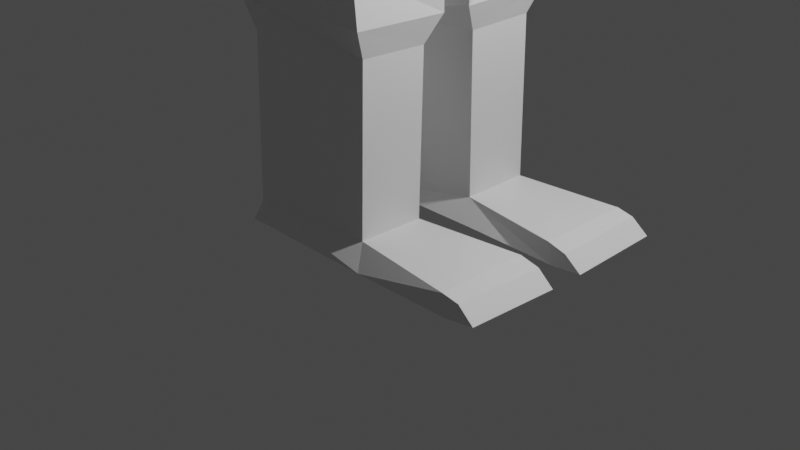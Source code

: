 # Source: postac.blend  (saved by Blender 2.92.15; exported with 4.5.12 LTS)
import bpy
from mathutils import Matrix  # noqa: F401  (used for matrix-valued properties, if any)

bpy.ops.wm.read_factory_settings(use_empty=True)
scene = bpy.context.scene
scene.name = 'Scene'

# ---- collections
col_collection = bpy.data.collections.new('Collection'); scene.collection.children.link(col_collection)

# ---- materials (node trees are filled in below, after node groups)
mat_material = bpy.data.materials.new('Material')
mat_material.alpha_threshold = 0.0
mat_material.use_transparent_shadow = False
mat_material.line_color = (0.0, 0.0, 0.0, 1.0)

# ---- material node trees
mat_material.use_nodes = True; mat_material.node_tree.nodes.clear()
_N = mat_material.node_tree.nodes; _L = mat_material.node_tree.links
n0 = _N.new('ShaderNodeOutputMaterial'); n0.name = 'Material Output'; n0.location = (300, 300)
n1 = _N.new('ShaderNodeBsdfPrincipled'); n1.name = 'Principled BSDF'; n1.location = (10, 300)
n1.distribution = 'GGX'
n1.subsurface_method = 'BURLEY'
n1.inputs[2].default_value = 0.4
n1.inputs[3].default_value = 1.45
n1.inputs[27].default_value = (0.0, 0.0, 0.0, 1.0)
n1.inputs[28].default_value = 1.0
_L.new(n1.outputs[0], n0.inputs[0])
n0.is_active_output = True

# ---- world
world_world = bpy.data.worlds.new('World'); scene.world = world_world
world_world.use_nodes = True; world_world.node_tree.nodes.clear()
_N = world_world.node_tree.nodes; _L = world_world.node_tree.links
n0 = _N.new('ShaderNodeOutputWorld'); n0.name = 'World Output'; n0.location = (300, 300)
n1 = _N.new('ShaderNodeBackground'); n1.name = 'Background'; n1.location = (10, 300)
n1.inputs[0].default_value = (0.05088, 0.05088, 0.05088, 1.0)
_L.new(n1.outputs[0], n0.inputs[0])
n0.is_active_output = True
world_world.color = (0.05088, 0.05088, 0.05088)
world_world.use_sun_shadow = False
world_world.sun_shadow_jitter_overblur = 0.0

# ---- cameras
cam_camera = bpy.data.cameras.new('Camera')
cam_camera.clip_end = 100.0
cam_camera.ortho_scale = 7.314

# ---- lights
light_light = bpy.data.lights.new('Light', 'POINT')
light_light.transmission_factor = 0.0
light_light.energy = 1000.0
light_light.shadow_soft_size = 0.1
light_light.shadow_maximum_resolution = 0.006
light_light.use_absolute_resolution = True

# ---- meshes
me_cube = bpy.data.meshes.new('Cube')
me_cube.from_pydata([(1.0, 1.0, 0.4672), (1.0, 1.021, -0.7069), (-1.0, 1.0, 0.4672), (-1.0, 1.0, -0.7035), (-1.0, 0.0, -1.0), (1.0, 0.0, 1.0), (-1.0, 0.0, 1.0), (1.0, 0.0, -1.0), (0.9708, -0.009942, -1.127), (-1.029, 0.00146, -1.144), (1.0, 0.0, -1.191), (-1.0, 0.0, -1.191), (1.0, 1.059, -1.105), (-1.0, 1.046, -1.095), (0.9708, 0.02739, -1.444), (-1.029, 0.04749, -1.464), (0.461, 1.061, -1.815), (-0.4656, 1.155, -1.812), (0.822, 0.1106, -1.837), (-0.876, 0.006119, -1.84), (0.6445, 1.125, -3.825), (-0.4656, 1.232, -3.836), (0.748, 0.1745, -3.848), (-0.876, 0.08329, -3.864), (0.742, 1.164, -4.293), (-0.8512, 1.165, -4.277), (0.7378, 0.1556, -4.32), (-0.876, 0.1567, -4.309), (0.66, 1.037, -4.57), (-0.6282, 1.168, -4.566), (0.6483, 0.3123, -4.595), (-0.6465, 0.1702, -4.599), (0.657, 1.072, -6.264), (-0.6282, 1.217, -6.257), (0.6404, 0.3476, -6.283), (-0.6465, 0.2187, -6.289), (0.7642, 1.228, -6.493), (-0.771, 1.229, -6.489), (0.7418, 0.2192, -6.524), (-0.7935, 0.2203, -6.528), (1.794, 1.197, -6.273), (1.771, 0.1882, -6.292), (1.841, 1.203, -6.497), (1.817, 0.1947, -6.522), (1.971, 1.191, -6.307), (1.975, 0.1825, -6.342), (2.148, 1.198, -6.45), (2.152, 0.189, -6.485), (-1.0, 0.0, 1.738), (-1.0, 1.0, 1.738), (1.0, 1.0, 1.738), (1.0, 0.0, 1.738), (-0.5474, 1.391, 1.088), (0.5474, 1.391, 1.094), (-0.5474, 1.391, 1.65), (0.5474, 1.391, 1.644), (-0.2997, 5.611, 1.159), (0.2997, 5.611, 1.164), (-0.2997, 5.611, 1.579), (0.2997, 5.611, 1.574), (-0.2978, 5.759, 1.108), (0.2978, 5.762, 1.108), (-0.2975, 5.751, 1.63), (0.2975, 5.754, 1.63), (-0.1268, 6.132, 1.108), (0.1268, 6.129, 1.108), (-0.1267, 6.14, 1.63), (0.1267, 6.137, 1.63), (-0.2923, 8.502, 1.018), (0.2923, 8.502, 1.018), (-0.2923, 8.502, 1.721), (0.2923, 8.502, 1.721), (-0.2039, 8.677, 1.018), (0.2039, 8.677, 1.018), (-0.2039, 8.677, 1.721), (0.2039, 8.677, 1.721), (-0.6638, 0.0, 2.085), (-0.6638, 0.4783, 2.085), (0.6638, 0.4783, 2.085), (0.6638, 0.0, 2.085), (-0.618, 0.0, 2.301), (-0.618, 0.8629, 2.301), (0.7715, 0.8629, 2.301), (0.7715, 0.0, 2.301), (-0.618, 0.0, 3.696), (-0.618, 0.8629, 3.696), (0.7715, 0.8629, 3.696), (0.7715, 0.0, 3.696), (-0.2039, 9.131, 1.018), (0.2039, 9.131, 1.018), (-0.2039, 9.131, 1.721), (0.2039, 9.131, 1.721), (0.2039, 9.131, 1.608), (-0.2039, 9.131, 1.61), (0.2039, 9.131, 1.486), (-0.2039, 9.131, 1.486), (0.2039, 9.131, 1.384), (-0.2039, 9.131, 1.383), (-0.2039, 9.131, 1.253), (0.2039, 9.131, 1.253), (-0.2039, 9.131, 1.133), (0.2039, 9.131, 1.124), (-0.08426, 9.482, 1.695), (0.08426, 9.482, 1.695), (-0.08426, 9.482, 1.635), (0.08426, 9.482, 1.634), (-0.07691, 9.502, 1.518), (-0.07691, 9.502, 1.577), (0.07691, 9.502, 1.576), (0.07691, 9.502, 1.518), (-0.08634, 9.561, 1.399), (-0.08634, 9.561, 1.471), (0.08634, 9.561, 1.47), (0.08634, 9.561, 1.399), (-0.05643, 9.522, 1.289), (-0.05643, 9.522, 1.347), (0.05643, 9.522, 1.347), (0.05643, 9.522, 1.289), (-0.0773, 9.434, 1.168), (-0.0773, 9.434, 1.215), (0.0773, 9.434, 1.215), (0.0773, 9.434, 1.165), (-0.1163, 9.374, 1.047), (0.1163, 9.374, 1.047), (0.1163, 9.374, 1.097), (-0.1163, 9.374, 1.101), (0.1611, 0.8426, 2.848), (0.2781, 0.8426, 2.848), (0.1611, 0.8426, 3.132), (0.2781, 0.8426, 3.132), (0.1611, 0.9411, 2.848), (0.2781, 0.9411, 2.848), (0.1611, 0.9411, 3.132), (0.2781, 0.9411, 3.132), (0.7715, 0.8629, 2.301), (0.7715, 0.0, 2.301), (0.7715, 0.8629, 3.696), (0.7715, 0.0, 3.696), (0.7694, 0.8581, 2.307), (0.7694, 0.0, 2.307), (0.7694, 0.8581, 3.702), (0.7694, 0.0, 3.702), (0.7715, 0.5275, 3.175), (0.7715, 0.3354, 3.175), (0.7715, 0.5275, 3.362), (0.7715, 0.3354, 3.362), (0.8269, 0.5275, 3.175), (0.8269, 0.3354, 3.175), (0.8269, 0.5275, 3.362), (0.8269, 0.3354, 3.362), (0.7715, 0.8629, 2.301), (0.7715, 0.0, 2.301), (0.7715, 0.8629, 3.696), (0.7715, 0.0, 3.696), (0.7715, 0.6643, 2.608), (0.7715, 0.0, 2.608), (0.7715, 0.6643, 2.545), (0.7715, 0.0, 2.545), (0.8543, 0.6643, 2.608), (0.8543, 0.0, 2.608), (0.8543, 0.0, 2.545), (0.8543, 0.6643, 2.545)], [], [(4, 6, 2, 3), (3, 2, 0, 1), (1, 0, 5, 7), (4, 3, 9, 11), (0, 2, 52, 53), (9, 8, 10, 11), (3, 1, 12, 13), (7, 4, 11, 10), (1, 7, 10, 8), (15, 13, 17, 19), (1, 8, 14, 12), (9, 3, 13, 15), (8, 9, 15, 14), (17, 16, 20, 21), (13, 12, 16, 17), (12, 14, 18, 16), (14, 15, 19, 18), (20, 22, 26, 24), (16, 18, 22, 20), (18, 19, 23, 22), (19, 17, 21, 23), (27, 25, 29, 31), (22, 23, 27, 26), (23, 21, 25, 27), (21, 20, 24, 25), (28, 30, 34, 32), (25, 24, 28, 29), (24, 26, 30, 28), (26, 27, 31, 30), (34, 35, 39, 38), (30, 31, 35, 34), (31, 29, 33, 35), (29, 28, 32, 33), (37, 36, 38, 39), (35, 33, 37, 39), (33, 32, 36, 37), (36, 32, 40, 42), (42, 40, 44, 46), (34, 38, 43, 41), (38, 36, 42, 43), (32, 34, 41, 40), (44, 45, 47, 46), (43, 42, 46, 47), (41, 43, 47, 45), (40, 41, 45, 44), (51, 50, 78, 79), (6, 5, 51, 48), (5, 0, 50, 51), (2, 6, 48, 49), (55, 53, 57, 59), (50, 0, 53, 55), (49, 50, 55, 54), (2, 49, 54, 52), (56, 58, 62, 60), (54, 55, 59, 58), (52, 54, 58, 56), (53, 52, 56, 57), (61, 60, 64, 65), (57, 56, 60, 61), (59, 57, 61, 63), (58, 59, 63, 62), (67, 65, 69, 71), (63, 61, 65, 67), (62, 63, 67, 66), (60, 62, 66, 64), (68, 70, 74, 72), (66, 67, 71, 70), (64, 66, 70, 68), (65, 64, 68, 69), (75, 73, 89, 101, 99, 96, 94, 92, 91), (69, 68, 72, 73), (71, 69, 73, 75), (70, 71, 75, 74), (78, 77, 81, 82), (49, 48, 76, 77), (48, 51, 79, 76), (50, 49, 77, 78), (83, 82, 134, 135), (79, 78, 82, 83), (77, 76, 80, 81), (76, 79, 83, 80), (86, 85, 84, 87), (81, 80, 84, 85), (80, 83, 87, 84), (82, 81, 85, 86), (89, 88, 122, 123), (74, 75, 91, 90), (72, 74, 90, 93, 95, 97, 98, 100, 88), (73, 72, 88, 89), (105, 104, 102, 103), (92, 93, 104, 105), (93, 92, 108, 107), (95, 94, 112, 111), (99, 98, 114, 117), (99, 101, 121, 120), (91, 92, 105, 103), (93, 90, 102, 104), (90, 91, 103, 102), (109, 106, 107, 108), (94, 95, 106, 109), (92, 94, 109, 108), (95, 93, 107, 106), (113, 110, 111, 112), (96, 97, 110, 113), (94, 96, 113, 112), (97, 95, 111, 110), (117, 114, 115, 116), (98, 97, 115, 114), (96, 99, 117, 116), (97, 96, 116, 115), (121, 118, 119, 120), (98, 99, 120, 119), (100, 98, 119, 118), (101, 100, 118, 121), (123, 122, 125, 124), (100, 101, 124, 125), (88, 100, 125, 122), (101, 89, 123, 124), (127, 129, 128, 126), (131, 130, 132, 133), (126, 128, 132, 130), (128, 129, 133, 132), (129, 127, 131, 133), (127, 126, 130, 131), (135, 134, 136, 137), (87, 83, 135, 137), (82, 86, 136, 134), (86, 87, 137, 136), (139, 138, 140, 141), (143, 145, 144, 142), (147, 146, 148, 149), (145, 143, 147, 149), (144, 145, 149, 148), (142, 144, 148, 146), (143, 142, 146, 147), (151, 150, 152, 153), (155, 157, 156, 154), (159, 158, 161, 160), (156, 157, 160, 161), (154, 156, 161, 158), (155, 154, 158, 159)])
_uv = me_cube.uv_layers.new(name='UVMap')
_uv.uv.foreach_set('vector', [0.375, 0.125, 0.625, 0.125, 0.625, 0.25, 0.375, 0.25, 0.375, 0.25, 0.625, 0.25, 0.625, 0.5, 0.375, 0.5, 0.375, 0.5, 0.625, 0.5, 0.625, 0.625, 0.375, 0.625, 0.375, 0.125, 0.375, 0.25, 0.375, 0.25, 0.375, 0.125, 0.625, 0.5, 0.625, 0.25, 0.625, 0.25, 0.625, 0.5, 0.125, 0.5, 0.375, 0.5, 0.375, 0.625, 0.125, 0.625, 0.375, 0.25, 0.375, 0.5, 0.375, 0.5, 0.375, 0.25, 0.0, 0.0, 0.0, 0.0, 0.0, 0.0, 0.0, 0.0, 0.375, 0.5, 0.375, 0.625, 0.375, 0.625, 0.375, 0.5, 0.375, 0.25, 0.375, 0.25, 0.375, 0.25, 0.375, 0.25, 0.375, 0.5, 0.375, 0.5, 0.375, 0.5, 0.375, 0.5, 0.375, 0.25, 0.375, 0.25, 0.375, 0.25, 0.375, 0.25, 0.375, 0.5, 0.125, 0.5, 0.125, 0.5, 0.375, 0.5, 0.375, 0.25, 0.375, 0.5, 0.375, 0.5, 0.375, 0.25, 0.375, 0.25, 0.375, 0.5, 0.375, 0.5, 0.375, 0.25, 0.375, 0.5, 0.375, 0.5, 0.375, 0.5, 0.375, 0.5, 0.375, 0.5, 0.125, 0.5, 0.125, 0.5, 0.375, 0.5, 0.375, 0.5, 0.375, 0.5, 0.375, 0.5, 0.375, 0.5, 0.375, 0.5, 0.375, 0.5, 0.375, 0.5, 0.375, 0.5, 0.375, 0.5, 0.125, 0.5, 0.125, 0.5, 0.375, 0.5, 0.375, 0.25, 0.375, 0.25, 0.375, 0.25, 0.375, 0.25, 0.375, 0.25, 0.375, 0.25, 0.375, 0.25, 0.375, 0.25, 0.375, 0.5, 0.125, 0.5, 0.125, 0.5, 0.375, 0.5, 0.375, 0.25, 0.375, 0.25, 0.375, 0.25, 0.375, 0.25, 0.375, 0.25, 0.375, 0.5, 0.375, 0.5, 0.375, 0.25, 0.375, 0.5, 0.375, 0.5, 0.375, 0.5, 0.375, 0.5, 0.375, 0.25, 0.375, 0.5, 0.375, 0.5, 0.375, 0.25, 0.375, 0.5, 0.375, 0.5, 0.375, 0.5, 0.375, 0.5, 0.375, 0.5, 0.125, 0.5, 0.125, 0.5, 0.375, 0.5, 0.375, 0.5, 0.125, 0.5, 0.125, 0.5, 0.375, 0.5, 0.375, 0.5, 0.125, 0.5, 0.125, 0.5, 0.375, 0.5, 0.375, 0.25, 0.375, 0.25, 0.375, 0.25, 0.375, 0.25, 0.375, 0.25, 0.375, 0.5, 0.375, 0.5, 0.375, 0.25, 0.375, 0.25, 0.375, 0.5, 0.375, 0.5, 0.375, 0.25, 0.375, 0.25, 0.375, 0.25, 0.375, 0.25, 0.375, 0.25, 0.375, 0.25, 0.375, 0.5, 0.375, 0.5, 0.375, 0.25, 0.375, 0.5, 0.375, 0.5, 0.375, 0.5, 0.375, 0.5, 0.375, 0.5, 0.375, 0.5, 0.375, 0.5, 0.375, 0.5, 0.375, 0.5, 0.375, 0.5, 0.375, 0.5, 0.375, 0.5, 0.375, 0.5, 0.375, 0.5, 0.375, 0.5, 0.375, 0.5, 0.375, 0.5, 0.375, 0.5, 0.375, 0.5, 0.375, 0.5, 0.375, 0.5, 0.375, 0.5, 0.375, 0.5, 0.375, 0.5, 0.375, 0.5, 0.375, 0.5, 0.375, 0.5, 0.375, 0.5, 0.375, 0.5, 0.375, 0.5, 0.375, 0.5, 0.375, 0.5, 0.375, 0.5, 0.375, 0.5, 0.375, 0.5, 0.375, 0.5, 0.625, 0.625, 0.625, 0.5, 0.625, 0.5, 0.625, 0.625, 0.0, 0.0, 0.0, 0.0, 0.0, 0.0, 0.0, 0.0, 0.625, 0.625, 0.625, 0.5, 0.625, 0.5, 0.625, 0.625, 0.625, 0.25, 0.625, 0.125, 0.625, 0.125, 0.625, 0.25, 0.625, 0.5, 0.625, 0.5, 0.625, 0.5, 0.625, 0.5, 0.625, 0.5, 0.625, 0.5, 0.625, 0.5, 0.625, 0.5, 0.875, 0.5, 0.625, 0.5, 0.625, 0.5, 0.875, 0.5, 0.625, 0.25, 0.625, 0.25, 0.625, 0.25, 0.625, 0.25, 0.625, 0.25, 0.625, 0.25, 0.625, 0.25, 0.625, 0.25, 0.875, 0.5, 0.625, 0.5, 0.625, 0.5, 0.875, 0.5, 0.625, 0.25, 0.625, 0.25, 0.625, 0.25, 0.625, 0.25, 0.625, 0.5, 0.625, 0.25, 0.625, 0.25, 0.625, 0.5, 0.625, 0.5, 0.625, 0.25, 0.625, 0.25, 0.625, 0.5, 0.625, 0.5, 0.625, 0.25, 0.625, 0.25, 0.625, 0.5, 0.625, 0.5, 0.625, 0.5, 0.625, 0.5, 0.625, 0.5, 0.875, 0.5, 0.625, 0.5, 0.625, 0.5, 0.875, 0.5, 0.625, 0.5, 0.625, 0.5, 0.625, 0.5, 0.625, 0.5, 0.625, 0.5, 0.625, 0.5, 0.625, 0.5, 0.625, 0.5, 0.875, 0.5, 0.625, 0.5, 0.625, 0.5, 0.875, 0.5, 0.625, 0.25, 0.625, 0.25, 0.625, 0.25, 0.625, 0.25, 0.625, 0.25, 0.625, 0.25, 0.625, 0.25, 0.625, 0.25, 0.875, 0.5, 0.625, 0.5, 0.625, 0.5, 0.875, 0.5, 0.625, 0.25, 0.625, 0.25, 0.625, 0.25, 0.625, 0.25, 0.625, 0.5, 0.625, 0.25, 0.625, 0.25, 0.625, 0.5, 0.625, 0.5, 0.625, 0.5, 0.625, 0.5, 0.625, 0.5, 0.625, 0.5, 0.625, 0.5, 0.625, 0.5, 0.625, 0.5, 0.625, 0.5, 0.625, 0.5, 0.625, 0.25, 0.625, 0.25, 0.625, 0.5, 0.625, 0.5, 0.625, 0.5, 0.625, 0.5, 0.625, 0.5, 0.875, 0.5, 0.625, 0.5, 0.625, 0.5, 0.875, 0.5, 0.625, 0.5, 0.875, 0.5, 0.875, 0.5, 0.625, 0.5, 0.625, 0.25, 0.625, 0.125, 0.625, 0.125, 0.625, 0.25, 0.0, 0.0, 0.0, 0.0, 0.0, 0.0, 0.0, 0.0, 0.625, 0.5, 0.875, 0.5, 0.875, 0.5, 0.625, 0.5, 0.625, 0.625, 0.625, 0.5, 0.625, 0.5, 0.625, 0.625, 0.625, 0.625, 0.625, 0.5, 0.625, 0.5, 0.625, 0.625, 0.625, 0.25, 0.625, 0.125, 0.625, 0.125, 0.625, 0.25, 0.0, 0.0, 0.0, 0.0, 0.0, 0.0, 0.0, 0.0, 0.625, 0.5, 0.875, 0.5, 0.875, 0.625, 0.625, 0.625, 0.625, 0.25, 0.625, 0.125, 0.625, 0.125, 0.625, 0.25, 0.0, 0.0, 0.0, 0.0, 0.0, 0.0, 0.0, 0.0, 0.625, 0.5, 0.875, 0.5, 0.875, 0.5, 0.625, 0.5, 0.625, 0.5, 0.625, 0.25, 0.625, 0.25, 0.625, 0.5, 0.875, 0.5, 0.625, 0.5, 0.625, 0.5, 0.875, 0.5, 0.625, 0.25, 0.625, 0.25, 0.625, 0.25, 0.625, 0.25, 0.625, 0.25, 0.625, 0.25, 0.625, 0.25, 0.625, 0.25, 0.625, 0.25, 0.625, 0.5, 0.625, 0.25, 0.625, 0.25, 0.625, 0.5, 0.625, 0.5, 0.625, 0.25, 0.625, 0.25, 0.625, 0.5, 0.625, 0.5, 0.625, 0.25, 0.625, 0.25, 0.625, 0.5, 0.625, 0.25, 0.625, 0.5, 0.625, 0.5, 0.625, 0.25, 0.625, 0.25, 0.625, 0.5, 0.625, 0.5, 0.625, 0.25, 0.625, 0.5, 0.625, 0.25, 0.625, 0.25, 0.625, 0.5, 0.625, 0.5, 0.625, 0.5, 0.625, 0.5, 0.625, 0.5, 0.625, 0.5, 0.625, 0.5, 0.625, 0.5, 0.625, 0.5, 0.625, 0.25, 0.625, 0.25, 0.625, 0.25, 0.625, 0.25, 0.875, 0.5, 0.625, 0.5, 0.625, 0.5, 0.875, 0.5, 0.625, 0.5, 0.625, 0.25, 0.625, 0.25, 0.625, 0.5, 0.625, 0.5, 0.625, 0.25, 0.625, 0.25, 0.625, 0.5, 0.625, 0.5, 0.625, 0.5, 0.625, 0.5, 0.625, 0.5, 0.625, 0.25, 0.625, 0.25, 0.625, 0.25, 0.625, 0.25, 0.625, 0.5, 0.625, 0.25, 0.625, 0.25, 0.625, 0.5, 0.625, 0.5, 0.625, 0.25, 0.625, 0.25, 0.625, 0.5, 0.625, 0.5, 0.625, 0.5, 0.625, 0.5, 0.625, 0.5, 0.625, 0.25, 0.625, 0.25, 0.625, 0.25, 0.625, 0.25, 0.625, 0.5, 0.625, 0.25, 0.625, 0.25, 0.625, 0.5, 0.625, 0.25, 0.625, 0.25, 0.625, 0.25, 0.625, 0.25, 0.625, 0.5, 0.625, 0.5, 0.625, 0.5, 0.625, 0.5, 0.625, 0.25, 0.625, 0.5, 0.625, 0.5, 0.625, 0.25, 0.625, 0.5, 0.625, 0.25, 0.625, 0.25, 0.625, 0.5, 0.625, 0.25, 0.625, 0.5, 0.625, 0.5, 0.625, 0.25, 0.625, 0.25, 0.625, 0.25, 0.625, 0.25, 0.625, 0.25, 0.625, 0.5, 0.625, 0.25, 0.625, 0.25, 0.625, 0.5, 0.625, 0.5, 0.625, 0.25, 0.625, 0.25, 0.625, 0.5, 0.625, 0.25, 0.625, 0.5, 0.625, 0.5, 0.625, 0.25, 0.625, 0.25, 0.625, 0.25, 0.625, 0.25, 0.625, 0.25, 0.625, 0.5, 0.625, 0.5, 0.625, 0.5, 0.625, 0.5, 0.625, 0.5, 0.625, 0.5, 0.875, 0.5, 0.875, 0.5, 0.625, 0.5, 0.875, 0.5, 0.875, 0.5, 0.625, 0.5, 0.875, 0.5, 0.875, 0.5, 0.875, 0.5, 0.875, 0.5, 0.875, 0.5, 0.625, 0.5, 0.625, 0.5, 0.875, 0.5, 0.625, 0.5, 0.625, 0.5, 0.625, 0.5, 0.625, 0.5, 0.625, 0.5, 0.875, 0.5, 0.875, 0.5, 0.625, 0.5, 0.625, 0.625, 0.625, 0.5, 0.625, 0.5, 0.625, 0.625, 0.0, 0.0, 0.0, 0.0, 0.0, 0.0, 0.0, 0.0, 0.625, 0.5, 0.625, 0.5, 0.625, 0.5, 0.625, 0.5, 0.625, 0.5, 0.625, 0.625, 0.625, 0.625, 0.625, 0.5, 0.625, 0.625, 0.625, 0.5, 0.625, 0.5, 0.625, 0.625, 0.625, 0.625, 0.625, 0.625, 0.625, 0.5, 0.625, 0.5, 0.625, 0.625, 0.625, 0.5, 0.625, 0.5, 0.625, 0.625, 0.625, 0.625, 0.625, 0.625, 0.625, 0.625, 0.625, 0.625, 0.625, 0.5, 0.625, 0.625, 0.625, 0.625, 0.625, 0.5, 0.625, 0.5, 0.625, 0.5, 0.625, 0.5, 0.625, 0.5, 0.625, 0.625, 0.625, 0.5, 0.625, 0.5, 0.625, 0.625, 0.625, 0.625, 0.625, 0.5, 0.625, 0.5, 0.625, 0.625, 0.625, 0.625, 0.625, 0.625, 0.625, 0.5, 0.625, 0.5, 0.625, 0.625, 0.625, 0.5, 0.625, 0.5, 0.625, 0.625, 0.625, 0.5, 0.625, 0.625, 0.625, 0.625, 0.625, 0.5, 0.625, 0.5, 0.625, 0.5, 0.625, 0.5, 0.625, 0.5, 0.625, 0.625, 0.625, 0.5, 0.625, 0.5, 0.625, 0.625])
me_cube.materials.append(mat_material)
me_cube.use_remesh_preserve_volume = False
me_cube.use_remesh_preserve_attributes = False
me_cube.use_mirror_vertex_groups = False
me_cube.update()

# ---- objects
ob_cube = bpy.data.objects.new('Cube', me_cube)
ob_light = bpy.data.objects.new('Light', light_light)
ob_camera = bpy.data.objects.new('Camera', cam_camera)

# ---- transforms, parenting, visibility, modifiers, constraints
ob_cube.location = (0.0, 0.0, 6.631)
ob_cube.lock_rotations_4d = False
ob_cube.empty_display_type = 'ARROWS'
ob_cube.lineart.crease_threshold = 0.0
_m = ob_cube.modifiers.new('Mirror', 'MIRROR')
_m.use_axis = (False, True, False)
ob_light.location = (4.076, 1.005, 5.904)
ob_light.rotation_euler = (0.6503, 0.05522, 1.866)
ob_light.lock_rotations_4d = False
ob_light.empty_display_type = 'ARROWS'
ob_light.color = (0.0, 0.0, 0.0, 0.0)
ob_light.lineart.crease_threshold = 0.0
ob_camera.location = (7.359, -6.926, 4.958)
ob_camera.rotation_euler = (1.109, 0.0, 0.8149)
ob_camera.lock_rotations_4d = False
ob_camera.empty_display_type = 'ARROWS'
ob_camera.color = (0.0, 0.0, 0.0, 0.0)
ob_camera.display_type = 'WIRE'
ob_camera.lineart.crease_threshold = 0.0

# ---- collection membership
col_collection.objects.link(ob_cube)
col_collection.objects.link(ob_light)
col_collection.objects.link(ob_camera)

# ---- scene / render settings (as saved in the file)
scene.camera = ob_camera
scene.frame_start = 1; scene.frame_end = 250; scene.frame_set(1)
scene.render.engine = 'BLENDER_EEVEE_NEXT'
scene.cycles.use_denoising = False
scene.cycles.samples = 128
scene.cycles.sampling_pattern = 'TABULATED_SOBOL'
scene.cycles.use_adaptive_sampling = False
scene.cycles.use_light_tree = False
scene.view_settings.view_transform = 'Filmic'
bpy.context.view_layer.update()
